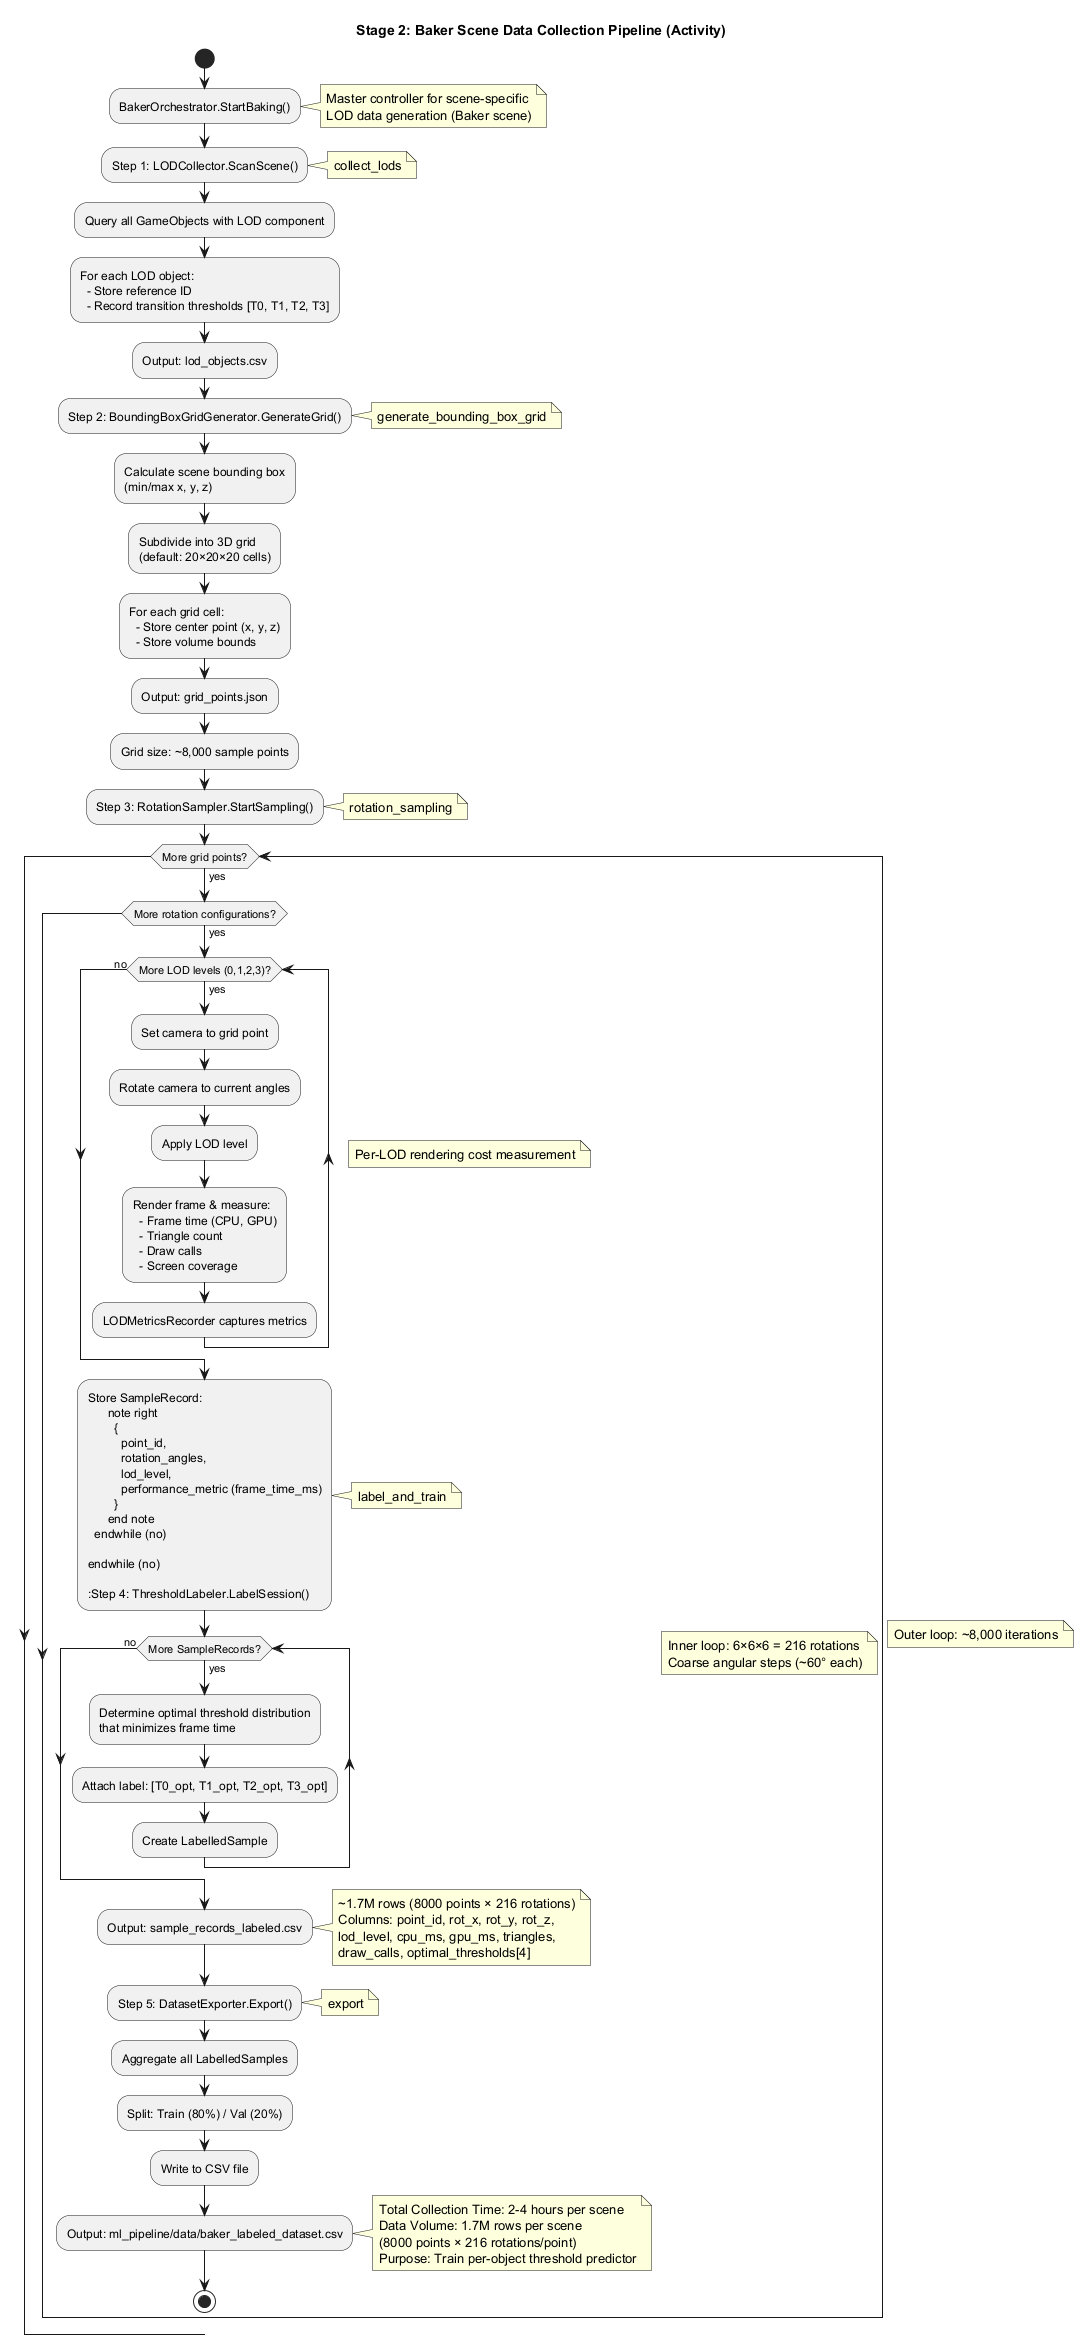

The diagram above was rendered by PlantUML. Its source (embedded in the PNG):
@startuml Stage_2_DataCollection_BakerPipeline

title Stage 2: Baker Scene Data Collection Pipeline (Activity)

start

:BakerOrchestrator.StartBaking();
note right
  Master controller for scene-specific
  LOD data generation (Baker scene)
end note

:Step 1: LODCollector.ScanScene();
note right
  collect_lods
end note
:Query all GameObjects with LOD component;
:For each LOD object:
  - Store reference ID
  - Record transition thresholds [T0, T1, T2, T3];
:Output: lod_objects.csv;

:Step 2: BoundingBoxGridGenerator.GenerateGrid();
note right
  generate_bounding_box_grid
end note
:Calculate scene bounding box
(min/max x, y, z);
:Subdivide into 3D grid
(default: 20×20×20 cells);
:For each grid cell:
  - Store center point (x, y, z)
  - Store volume bounds;
:Output: grid_points.json;
:Grid size: ~8,000 sample points;

:Step 3: RotationSampler.StartSampling();
note right
  rotation_sampling
end note

while (More grid points?) is (yes)
  note right
    Outer loop: ~8,000 iterations
  end note

  while (More rotation configurations?) is (yes)
    note right
      Inner loop: 6×6×6 = 216 rotations
      Coarse angular steps (~60° each)
    end note

    while (More LOD levels (0,1,2,3)?) is (yes)
      note right
        Per-LOD rendering cost measurement
      end note

      :Set camera to grid point;
      :Rotate camera to current angles;
      :Apply LOD level;
      :Render frame & measure:
        - Frame time (CPU, GPU)
        - Triangle count
        - Draw calls
        - Screen coverage;
      :LODMetricsRecorder captures metrics;
    endwhile (no)

    :Store SampleRecord:
      note right
        {
          point_id,
          rotation_angles,
          lod_level,
          performance_metric (frame_time_ms)
        }
      end note
  endwhile (no)

endwhile (no)

:Step 4: ThresholdLabeler.LabelSession();
note right
  label_and_train
end note
while (More SampleRecords?) is (yes)
  :Determine optimal threshold distribution
  that minimizes frame time;
  :Attach label: [T0_opt, T1_opt, T2_opt, T3_opt];
  :Create LabelledSample;
endwhile (no)

:Output: sample_records_labeled.csv;
note right
  ~1.7M rows (8000 points × 216 rotations)
  Columns: point_id, rot_x, rot_y, rot_z,
  lod_level, cpu_ms, gpu_ms, triangles,
  draw_calls, optimal_thresholds[4]
end note

:Step 5: DatasetExporter.Export();
note right
  export
end note
:Aggregate all LabelledSamples;
:Split: Train (80%) / Val (20%);
:Write to CSV file;

:Output: ml_pipeline/data/baker_labeled_dataset.csv;

note right
  Total Collection Time: 2-4 hours per scene
  Data Volume: 1.7M rows per scene
  (8000 points × 216 rotations/point)
  Purpose: Train per-object threshold predictor
end note

stop

@enduml